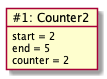

The diagram above was rendered by PlantUML. Its source (embedded in the PNG):
@startuml
object "~#1: Counter2" as counter1 {
	start = 2
	end = 5
	counter = 2
}
@enduml